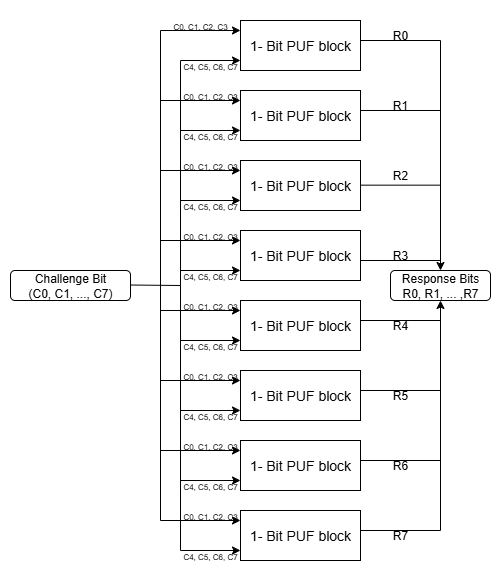

The diagram above was exported from draw.io. Its source (the exported page's mxGraphModel, read from the mxfile embedded in the PNG):
<mxGraphModel dx="1303" dy="659" grid="1" gridSize="10" guides="1" tooltips="1" connect="1" arrows="1" fold="1" page="1" pageScale="1" pageWidth="827" pageHeight="1169" math="0" shadow="0">
  <root>
    <mxCell id="0" />
    <mxCell id="1" parent="0" />
    <mxCell id="SxKjTQvANdEXpFu-OiCQ-1" value="Challenge Bit&lt;div&gt;(C0, C1, ..., C7)&lt;/div&gt;" style="rounded=1;whiteSpace=wrap;html=1;" vertex="1" parent="1">
      <mxGeometry x="10" y="260" width="120" height="30" as="geometry" />
    </mxCell>
    <mxCell id="SxKjTQvANdEXpFu-OiCQ-2" value="&lt;font style=&quot;font-size: 14px;&quot;&gt;1- Bit PUF block&lt;/font&gt;" style="rounded=0;whiteSpace=wrap;html=1;" vertex="1" parent="1">
      <mxGeometry x="240" y="10" width="120" height="50" as="geometry" />
    </mxCell>
    <mxCell id="SxKjTQvANdEXpFu-OiCQ-3" value="&lt;font style=&quot;font-size: 14px;&quot;&gt;1- Bit PUF block&lt;/font&gt;" style="rounded=0;whiteSpace=wrap;html=1;" vertex="1" parent="1">
      <mxGeometry x="240" y="80" width="120" height="50" as="geometry" />
    </mxCell>
    <mxCell id="SxKjTQvANdEXpFu-OiCQ-4" value="&lt;font style=&quot;font-size: 14px;&quot;&gt;1- Bit PUF block&lt;/font&gt;" style="rounded=0;whiteSpace=wrap;html=1;" vertex="1" parent="1">
      <mxGeometry x="240" y="150" width="120" height="50" as="geometry" />
    </mxCell>
    <mxCell id="SxKjTQvANdEXpFu-OiCQ-5" value="&lt;font style=&quot;font-size: 14px;&quot;&gt;1- Bit PUF block&lt;/font&gt;" style="rounded=0;whiteSpace=wrap;html=1;" vertex="1" parent="1">
      <mxGeometry x="240" y="220" width="120" height="50" as="geometry" />
    </mxCell>
    <mxCell id="SxKjTQvANdEXpFu-OiCQ-6" value="&lt;font style=&quot;font-size: 14px;&quot;&gt;1- Bit PUF block&lt;/font&gt;" style="rounded=0;whiteSpace=wrap;html=1;" vertex="1" parent="1">
      <mxGeometry x="240" y="290" width="120" height="50" as="geometry" />
    </mxCell>
    <mxCell id="SxKjTQvANdEXpFu-OiCQ-7" value="&lt;font style=&quot;font-size: 14px;&quot;&gt;1- Bit PUF block&lt;/font&gt;" style="rounded=0;whiteSpace=wrap;html=1;" vertex="1" parent="1">
      <mxGeometry x="240" y="360" width="120" height="50" as="geometry" />
    </mxCell>
    <mxCell id="SxKjTQvANdEXpFu-OiCQ-8" value="&lt;font style=&quot;font-size: 14px;&quot;&gt;1- Bit PUF block&lt;/font&gt;" style="rounded=0;whiteSpace=wrap;html=1;" vertex="1" parent="1">
      <mxGeometry x="240" y="430" width="120" height="50" as="geometry" />
    </mxCell>
    <mxCell id="SxKjTQvANdEXpFu-OiCQ-9" value="&lt;font style=&quot;font-size: 14px;&quot;&gt;1- Bit PUF block&lt;/font&gt;" style="rounded=0;whiteSpace=wrap;html=1;" vertex="1" parent="1">
      <mxGeometry x="240" y="500" width="120" height="50" as="geometry" />
    </mxCell>
    <mxCell id="SxKjTQvANdEXpFu-OiCQ-10" value="" style="endArrow=none;html=1;rounded=0;" edge="1" parent="1">
      <mxGeometry width="50" height="50" relative="1" as="geometry">
        <mxPoint x="130" y="274.52" as="sourcePoint" />
        <mxPoint x="180" y="50" as="targetPoint" />
        <Array as="points">
          <mxPoint x="180" y="275" />
        </Array>
      </mxGeometry>
    </mxCell>
    <mxCell id="SxKjTQvANdEXpFu-OiCQ-12" value="" style="endArrow=classic;html=1;rounded=0;entryX=0;entryY=0.8;entryDx=0;entryDy=0;entryPerimeter=0;" edge="1" parent="1" target="SxKjTQvANdEXpFu-OiCQ-2">
      <mxGeometry width="50" height="50" relative="1" as="geometry">
        <mxPoint x="180" y="50" as="sourcePoint" />
        <mxPoint x="230" as="targetPoint" />
      </mxGeometry>
    </mxCell>
    <mxCell id="SxKjTQvANdEXpFu-OiCQ-13" value="" style="endArrow=classic;html=1;rounded=0;entryX=0;entryY=0.8;entryDx=0;entryDy=0;entryPerimeter=0;" edge="1" parent="1">
      <mxGeometry width="50" height="50" relative="1" as="geometry">
        <mxPoint x="180" y="120" as="sourcePoint" />
        <mxPoint x="240" y="120" as="targetPoint" />
      </mxGeometry>
    </mxCell>
    <mxCell id="SxKjTQvANdEXpFu-OiCQ-14" value="" style="endArrow=classic;html=1;rounded=0;entryX=0;entryY=0.8;entryDx=0;entryDy=0;entryPerimeter=0;" edge="1" parent="1">
      <mxGeometry width="50" height="50" relative="1" as="geometry">
        <mxPoint x="180" y="190" as="sourcePoint" />
        <mxPoint x="240" y="190" as="targetPoint" />
      </mxGeometry>
    </mxCell>
    <mxCell id="SxKjTQvANdEXpFu-OiCQ-15" value="" style="endArrow=classic;html=1;rounded=0;entryX=0;entryY=0.8;entryDx=0;entryDy=0;entryPerimeter=0;" edge="1" parent="1">
      <mxGeometry width="50" height="50" relative="1" as="geometry">
        <mxPoint x="180" y="260" as="sourcePoint" />
        <mxPoint x="240" y="260" as="targetPoint" />
      </mxGeometry>
    </mxCell>
    <mxCell id="SxKjTQvANdEXpFu-OiCQ-16" value="" style="endArrow=none;html=1;rounded=0;" edge="1" parent="1">
      <mxGeometry width="50" height="50" relative="1" as="geometry">
        <mxPoint x="180" y="270" as="sourcePoint" />
        <mxPoint x="180" y="540" as="targetPoint" />
      </mxGeometry>
    </mxCell>
    <mxCell id="SxKjTQvANdEXpFu-OiCQ-17" value="" style="endArrow=classic;html=1;rounded=0;entryX=0;entryY=0.8;entryDx=0;entryDy=0;entryPerimeter=0;" edge="1" parent="1">
      <mxGeometry width="50" height="50" relative="1" as="geometry">
        <mxPoint x="180" y="330" as="sourcePoint" />
        <mxPoint x="240" y="330" as="targetPoint" />
      </mxGeometry>
    </mxCell>
    <mxCell id="SxKjTQvANdEXpFu-OiCQ-18" value="" style="endArrow=classic;html=1;rounded=0;entryX=0;entryY=0.8;entryDx=0;entryDy=0;entryPerimeter=0;" edge="1" parent="1">
      <mxGeometry width="50" height="50" relative="1" as="geometry">
        <mxPoint x="180" y="400" as="sourcePoint" />
        <mxPoint x="240" y="400" as="targetPoint" />
      </mxGeometry>
    </mxCell>
    <mxCell id="SxKjTQvANdEXpFu-OiCQ-19" value="" style="endArrow=classic;html=1;rounded=0;entryX=0;entryY=0.8;entryDx=0;entryDy=0;entryPerimeter=0;" edge="1" parent="1">
      <mxGeometry width="50" height="50" relative="1" as="geometry">
        <mxPoint x="180" y="470" as="sourcePoint" />
        <mxPoint x="240" y="470" as="targetPoint" />
      </mxGeometry>
    </mxCell>
    <mxCell id="SxKjTQvANdEXpFu-OiCQ-20" value="" style="endArrow=classic;html=1;rounded=0;entryX=0;entryY=0.8;entryDx=0;entryDy=0;entryPerimeter=0;" edge="1" parent="1">
      <mxGeometry width="50" height="50" relative="1" as="geometry">
        <mxPoint x="180" y="540" as="sourcePoint" />
        <mxPoint x="240" y="540" as="targetPoint" />
      </mxGeometry>
    </mxCell>
    <mxCell id="SxKjTQvANdEXpFu-OiCQ-21" value="" style="endArrow=none;html=1;rounded=0;" edge="1" parent="1">
      <mxGeometry width="50" height="50" relative="1" as="geometry">
        <mxPoint x="160" y="20" as="sourcePoint" />
        <mxPoint x="160" y="510" as="targetPoint" />
      </mxGeometry>
    </mxCell>
    <mxCell id="SxKjTQvANdEXpFu-OiCQ-22" value="" style="endArrow=classic;html=1;rounded=0;entryX=0;entryY=0;entryDx=0;entryDy=0;" edge="1" parent="1">
      <mxGeometry width="50" height="50" relative="1" as="geometry">
        <mxPoint x="160" y="20" as="sourcePoint" />
        <mxPoint x="239.99999999999994" y="20" as="targetPoint" />
      </mxGeometry>
    </mxCell>
    <mxCell id="SxKjTQvANdEXpFu-OiCQ-23" value="" style="endArrow=classic;html=1;rounded=0;entryX=0;entryY=0;entryDx=0;entryDy=0;" edge="1" parent="1">
      <mxGeometry width="50" height="50" relative="1" as="geometry">
        <mxPoint x="160" y="90" as="sourcePoint" />
        <mxPoint x="239.99999999999994" y="90" as="targetPoint" />
      </mxGeometry>
    </mxCell>
    <mxCell id="SxKjTQvANdEXpFu-OiCQ-24" value="" style="endArrow=classic;html=1;rounded=0;entryX=0;entryY=0;entryDx=0;entryDy=0;" edge="1" parent="1">
      <mxGeometry width="50" height="50" relative="1" as="geometry">
        <mxPoint x="160" y="160" as="sourcePoint" />
        <mxPoint x="239.99999999999994" y="160" as="targetPoint" />
      </mxGeometry>
    </mxCell>
    <mxCell id="SxKjTQvANdEXpFu-OiCQ-25" value="" style="endArrow=classic;html=1;rounded=0;entryX=0;entryY=0;entryDx=0;entryDy=0;" edge="1" parent="1">
      <mxGeometry width="50" height="50" relative="1" as="geometry">
        <mxPoint x="160" y="230" as="sourcePoint" />
        <mxPoint x="239.99999999999994" y="230" as="targetPoint" />
      </mxGeometry>
    </mxCell>
    <mxCell id="SxKjTQvANdEXpFu-OiCQ-26" value="" style="endArrow=classic;html=1;rounded=0;entryX=0;entryY=0;entryDx=0;entryDy=0;" edge="1" parent="1">
      <mxGeometry width="50" height="50" relative="1" as="geometry">
        <mxPoint x="160" y="300" as="sourcePoint" />
        <mxPoint x="239.99999999999994" y="300" as="targetPoint" />
      </mxGeometry>
    </mxCell>
    <mxCell id="SxKjTQvANdEXpFu-OiCQ-27" value="" style="endArrow=classic;html=1;rounded=0;entryX=0;entryY=0;entryDx=0;entryDy=0;" edge="1" parent="1">
      <mxGeometry width="50" height="50" relative="1" as="geometry">
        <mxPoint x="160" y="370" as="sourcePoint" />
        <mxPoint x="239.99999999999994" y="370" as="targetPoint" />
      </mxGeometry>
    </mxCell>
    <mxCell id="SxKjTQvANdEXpFu-OiCQ-28" value="" style="endArrow=classic;html=1;rounded=0;entryX=0;entryY=0;entryDx=0;entryDy=0;" edge="1" parent="1">
      <mxGeometry width="50" height="50" relative="1" as="geometry">
        <mxPoint x="160" y="440" as="sourcePoint" />
        <mxPoint x="239.99999999999994" y="440" as="targetPoint" />
      </mxGeometry>
    </mxCell>
    <mxCell id="SxKjTQvANdEXpFu-OiCQ-29" value="" style="endArrow=classic;html=1;rounded=0;entryX=0;entryY=0;entryDx=0;entryDy=0;" edge="1" parent="1">
      <mxGeometry width="50" height="50" relative="1" as="geometry">
        <mxPoint x="160" y="510" as="sourcePoint" />
        <mxPoint x="239.99999999999994" y="510" as="targetPoint" />
      </mxGeometry>
    </mxCell>
    <mxCell id="SxKjTQvANdEXpFu-OiCQ-30" value="&lt;font style=&quot;font-size: 8px;&quot;&gt;C0, C1, C2, C3&lt;/font&gt;" style="text;html=1;align=center;verticalAlign=middle;whiteSpace=wrap;rounded=0;" vertex="1" parent="1">
      <mxGeometry x="170" width="60" height="30" as="geometry" />
    </mxCell>
    <mxCell id="SxKjTQvANdEXpFu-OiCQ-31" value="&lt;font style=&quot;font-size: 8px;&quot;&gt;C0, C1, C2, C3&lt;/font&gt;" style="text;html=1;align=center;verticalAlign=middle;whiteSpace=wrap;rounded=0;" vertex="1" parent="1">
      <mxGeometry x="180" y="70" width="60" height="30" as="geometry" />
    </mxCell>
    <mxCell id="SxKjTQvANdEXpFu-OiCQ-32" value="&lt;font style=&quot;font-size: 8px;&quot;&gt;C0, C1, C2, C3&lt;/font&gt;" style="text;html=1;align=center;verticalAlign=middle;whiteSpace=wrap;rounded=0;" vertex="1" parent="1">
      <mxGeometry x="180" y="140" width="60" height="30" as="geometry" />
    </mxCell>
    <mxCell id="SxKjTQvANdEXpFu-OiCQ-33" value="&lt;font style=&quot;font-size: 8px;&quot;&gt;C0, C1, C2, C3&lt;/font&gt;" style="text;html=1;align=center;verticalAlign=middle;whiteSpace=wrap;rounded=0;" vertex="1" parent="1">
      <mxGeometry x="180" y="490" width="60" height="30" as="geometry" />
    </mxCell>
    <mxCell id="SxKjTQvANdEXpFu-OiCQ-34" value="&lt;font style=&quot;font-size: 8px;&quot;&gt;C0, C1, C2, C3&lt;/font&gt;" style="text;html=1;align=center;verticalAlign=middle;whiteSpace=wrap;rounded=0;" vertex="1" parent="1">
      <mxGeometry x="180" y="420" width="60" height="30" as="geometry" />
    </mxCell>
    <mxCell id="SxKjTQvANdEXpFu-OiCQ-35" value="&lt;font style=&quot;font-size: 8px;&quot;&gt;C0, C1, C2, C3&lt;/font&gt;" style="text;html=1;align=center;verticalAlign=middle;whiteSpace=wrap;rounded=0;" vertex="1" parent="1">
      <mxGeometry x="180" y="350" width="60" height="30" as="geometry" />
    </mxCell>
    <mxCell id="SxKjTQvANdEXpFu-OiCQ-36" value="&lt;font style=&quot;font-size: 8px;&quot;&gt;C0, C1, C2, C3&lt;/font&gt;" style="text;html=1;align=center;verticalAlign=middle;whiteSpace=wrap;rounded=0;" vertex="1" parent="1">
      <mxGeometry x="180" y="280" width="60" height="30" as="geometry" />
    </mxCell>
    <mxCell id="SxKjTQvANdEXpFu-OiCQ-37" value="&lt;font style=&quot;font-size: 8px;&quot;&gt;C0, C1, C2, C3&lt;/font&gt;" style="text;html=1;align=center;verticalAlign=middle;whiteSpace=wrap;rounded=0;" vertex="1" parent="1">
      <mxGeometry x="180" y="210" width="60" height="30" as="geometry" />
    </mxCell>
    <mxCell id="SxKjTQvANdEXpFu-OiCQ-38" value="&lt;font style=&quot;font-size: 8px;&quot;&gt;C4, C5, C6, C7&lt;/font&gt;" style="text;html=1;align=center;verticalAlign=middle;whiteSpace=wrap;rounded=0;" vertex="1" parent="1">
      <mxGeometry x="180" y="530" width="60" height="30" as="geometry" />
    </mxCell>
    <mxCell id="SxKjTQvANdEXpFu-OiCQ-41" value="&lt;font style=&quot;font-size: 8px;&quot;&gt;C4, C5, C6, C7&lt;/font&gt;" style="text;html=1;align=center;verticalAlign=middle;whiteSpace=wrap;rounded=0;" vertex="1" parent="1">
      <mxGeometry x="180" y="460" width="60" height="30" as="geometry" />
    </mxCell>
    <mxCell id="SxKjTQvANdEXpFu-OiCQ-42" value="&lt;font style=&quot;font-size: 8px;&quot;&gt;C4, C5, C6, C7&lt;/font&gt;" style="text;html=1;align=center;verticalAlign=middle;whiteSpace=wrap;rounded=0;" vertex="1" parent="1">
      <mxGeometry x="180" y="390" width="60" height="30" as="geometry" />
    </mxCell>
    <mxCell id="SxKjTQvANdEXpFu-OiCQ-43" value="&lt;font style=&quot;font-size: 8px;&quot;&gt;C4, C5, C6, C7&lt;/font&gt;" style="text;html=1;align=center;verticalAlign=middle;whiteSpace=wrap;rounded=0;" vertex="1" parent="1">
      <mxGeometry x="180" y="320" width="60" height="30" as="geometry" />
    </mxCell>
    <mxCell id="SxKjTQvANdEXpFu-OiCQ-44" value="&lt;font style=&quot;font-size: 8px;&quot;&gt;C4, C5, C6, C7&lt;/font&gt;" style="text;html=1;align=center;verticalAlign=middle;whiteSpace=wrap;rounded=0;" vertex="1" parent="1">
      <mxGeometry x="180" y="250" width="60" height="30" as="geometry" />
    </mxCell>
    <mxCell id="SxKjTQvANdEXpFu-OiCQ-45" value="&lt;font style=&quot;font-size: 8px;&quot;&gt;C4, C5, C6, C7&lt;/font&gt;" style="text;html=1;align=center;verticalAlign=middle;whiteSpace=wrap;rounded=0;" vertex="1" parent="1">
      <mxGeometry x="180" y="180" width="60" height="30" as="geometry" />
    </mxCell>
    <mxCell id="SxKjTQvANdEXpFu-OiCQ-46" value="&lt;font style=&quot;font-size: 8px;&quot;&gt;C4, C5, C6, C7&lt;/font&gt;" style="text;html=1;align=center;verticalAlign=middle;whiteSpace=wrap;rounded=0;" vertex="1" parent="1">
      <mxGeometry x="180" y="110" width="60" height="30" as="geometry" />
    </mxCell>
    <mxCell id="SxKjTQvANdEXpFu-OiCQ-47" value="&lt;font style=&quot;font-size: 8px;&quot;&gt;C4, C5, C6, C7&lt;/font&gt;" style="text;html=1;align=center;verticalAlign=middle;whiteSpace=wrap;rounded=0;" vertex="1" parent="1">
      <mxGeometry x="180" y="40" width="60" height="30" as="geometry" />
    </mxCell>
    <mxCell id="SxKjTQvANdEXpFu-OiCQ-49" value="" style="endArrow=classic;html=1;rounded=0;entryX=0.5;entryY=0;entryDx=0;entryDy=0;" edge="1" parent="1" target="SxKjTQvANdEXpFu-OiCQ-54">
      <mxGeometry width="50" height="50" relative="1" as="geometry">
        <mxPoint x="360" y="30" as="sourcePoint" />
        <mxPoint x="440" y="270" as="targetPoint" />
        <Array as="points">
          <mxPoint x="440" y="30" />
        </Array>
      </mxGeometry>
    </mxCell>
    <mxCell id="SxKjTQvANdEXpFu-OiCQ-50" value="" style="endArrow=none;html=1;rounded=0;" edge="1" parent="1">
      <mxGeometry width="50" height="50" relative="1" as="geometry">
        <mxPoint x="360" y="100" as="sourcePoint" />
        <mxPoint x="440" y="100" as="targetPoint" />
      </mxGeometry>
    </mxCell>
    <mxCell id="SxKjTQvANdEXpFu-OiCQ-52" value="" style="endArrow=none;html=1;rounded=0;" edge="1" parent="1">
      <mxGeometry width="50" height="50" relative="1" as="geometry">
        <mxPoint x="360" y="174.66" as="sourcePoint" />
        <mxPoint x="440" y="174.66" as="targetPoint" />
      </mxGeometry>
    </mxCell>
    <mxCell id="SxKjTQvANdEXpFu-OiCQ-53" value="" style="endArrow=none;html=1;rounded=0;" edge="1" parent="1">
      <mxGeometry width="50" height="50" relative="1" as="geometry">
        <mxPoint x="360" y="250" as="sourcePoint" />
        <mxPoint x="440" y="250" as="targetPoint" />
      </mxGeometry>
    </mxCell>
    <mxCell id="SxKjTQvANdEXpFu-OiCQ-54" value="Response Bits&lt;div&gt;R0, R1, ... ,R7&lt;/div&gt;" style="rounded=1;whiteSpace=wrap;html=1;" vertex="1" parent="1">
      <mxGeometry x="390" y="260" width="100" height="30" as="geometry" />
    </mxCell>
    <mxCell id="SxKjTQvANdEXpFu-OiCQ-55" value="" style="endArrow=classic;html=1;rounded=0;entryX=0.5;entryY=1;entryDx=0;entryDy=0;" edge="1" parent="1" target="SxKjTQvANdEXpFu-OiCQ-54">
      <mxGeometry width="50" height="50" relative="1" as="geometry">
        <mxPoint x="360" y="520" as="sourcePoint" />
        <mxPoint x="410" y="470" as="targetPoint" />
        <Array as="points">
          <mxPoint x="440" y="520" />
        </Array>
      </mxGeometry>
    </mxCell>
    <mxCell id="SxKjTQvANdEXpFu-OiCQ-57" value="" style="endArrow=none;html=1;rounded=0;" edge="1" parent="1">
      <mxGeometry width="50" height="50" relative="1" as="geometry">
        <mxPoint x="360" y="450" as="sourcePoint" />
        <mxPoint x="440" y="450" as="targetPoint" />
      </mxGeometry>
    </mxCell>
    <mxCell id="SxKjTQvANdEXpFu-OiCQ-58" value="" style="endArrow=none;html=1;rounded=0;" edge="1" parent="1">
      <mxGeometry width="50" height="50" relative="1" as="geometry">
        <mxPoint x="360" y="380" as="sourcePoint" />
        <mxPoint x="440" y="380" as="targetPoint" />
      </mxGeometry>
    </mxCell>
    <mxCell id="SxKjTQvANdEXpFu-OiCQ-59" value="" style="endArrow=none;html=1;rounded=0;" edge="1" parent="1">
      <mxGeometry width="50" height="50" relative="1" as="geometry">
        <mxPoint x="360" y="310" as="sourcePoint" />
        <mxPoint x="440" y="310" as="targetPoint" />
      </mxGeometry>
    </mxCell>
    <mxCell id="SxKjTQvANdEXpFu-OiCQ-60" value="R0" style="text;html=1;align=center;verticalAlign=middle;whiteSpace=wrap;rounded=0;" vertex="1" parent="1">
      <mxGeometry x="370" y="10" width="60" height="30" as="geometry" />
    </mxCell>
    <mxCell id="SxKjTQvANdEXpFu-OiCQ-64" value="R1" style="text;html=1;align=center;verticalAlign=middle;whiteSpace=wrap;rounded=0;" vertex="1" parent="1">
      <mxGeometry x="370" y="80" width="60" height="30" as="geometry" />
    </mxCell>
    <mxCell id="SxKjTQvANdEXpFu-OiCQ-65" value="R2" style="text;html=1;align=center;verticalAlign=middle;whiteSpace=wrap;rounded=0;" vertex="1" parent="1">
      <mxGeometry x="370" y="150" width="60" height="30" as="geometry" />
    </mxCell>
    <mxCell id="SxKjTQvANdEXpFu-OiCQ-66" value="R3" style="text;html=1;align=center;verticalAlign=middle;whiteSpace=wrap;rounded=0;" vertex="1" parent="1">
      <mxGeometry x="370" y="230" width="60" height="30" as="geometry" />
    </mxCell>
    <mxCell id="SxKjTQvANdEXpFu-OiCQ-67" value="R4" style="text;html=1;align=center;verticalAlign=middle;whiteSpace=wrap;rounded=0;" vertex="1" parent="1">
      <mxGeometry x="370" y="300" width="60" height="30" as="geometry" />
    </mxCell>
    <mxCell id="SxKjTQvANdEXpFu-OiCQ-68" value="R5" style="text;html=1;align=center;verticalAlign=middle;whiteSpace=wrap;rounded=0;" vertex="1" parent="1">
      <mxGeometry x="370" y="370" width="60" height="30" as="geometry" />
    </mxCell>
    <mxCell id="SxKjTQvANdEXpFu-OiCQ-69" value="R6" style="text;html=1;align=center;verticalAlign=middle;whiteSpace=wrap;rounded=0;" vertex="1" parent="1">
      <mxGeometry x="370" y="440" width="60" height="30" as="geometry" />
    </mxCell>
    <mxCell id="SxKjTQvANdEXpFu-OiCQ-71" value="R7" style="text;html=1;align=center;verticalAlign=middle;whiteSpace=wrap;rounded=0;" vertex="1" parent="1">
      <mxGeometry x="370" y="510" width="60" height="30" as="geometry" />
    </mxCell>
  </root>
</mxGraphModel>